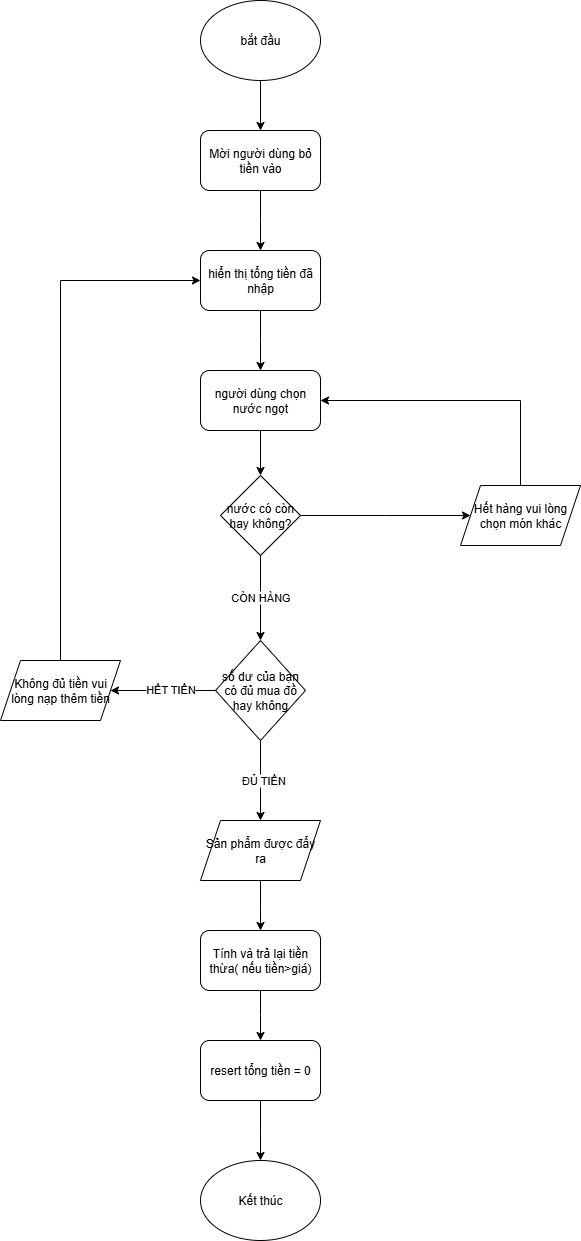

The diagram above was exported from draw.io. Its source (the exported page's mxGraphModel, read from the mxfile embedded in the PNG):
<mxGraphModel dx="1042" dy="562" grid="1" gridSize="10" guides="1" tooltips="1" connect="1" arrows="1" fold="1" page="1" pageScale="1" pageWidth="827" pageHeight="1169" math="0" shadow="0">
  <root>
    <mxCell id="0" />
    <mxCell id="1" parent="0" />
    <mxCell id="kyVS-UkfhDe96IeaZBcf-13" style="edgeStyle=orthogonalEdgeStyle;rounded=0;orthogonalLoop=1;jettySize=auto;html=1;entryX=0.5;entryY=0;entryDx=0;entryDy=0;" parent="1" source="kyVS-UkfhDe96IeaZBcf-1" target="kyVS-UkfhDe96IeaZBcf-2" edge="1">
      <mxGeometry relative="1" as="geometry" />
    </mxCell>
    <mxCell id="kyVS-UkfhDe96IeaZBcf-1" value="bắt đầu" style="ellipse;whiteSpace=wrap;html=1;" parent="1" vertex="1">
      <mxGeometry x="340" y="30" width="120" height="80" as="geometry" />
    </mxCell>
    <mxCell id="kyVS-UkfhDe96IeaZBcf-14" style="edgeStyle=orthogonalEdgeStyle;rounded=0;orthogonalLoop=1;jettySize=auto;html=1;" parent="1" source="kyVS-UkfhDe96IeaZBcf-2" edge="1">
      <mxGeometry relative="1" as="geometry">
        <mxPoint x="400" y="280" as="targetPoint" />
      </mxGeometry>
    </mxCell>
    <mxCell id="kyVS-UkfhDe96IeaZBcf-2" value="Mời người dùng bỏ tiền vào" style="rounded=1;whiteSpace=wrap;html=1;" parent="1" vertex="1">
      <mxGeometry x="340" y="160" width="120" height="60" as="geometry" />
    </mxCell>
    <mxCell id="kyVS-UkfhDe96IeaZBcf-16" style="edgeStyle=orthogonalEdgeStyle;rounded=0;orthogonalLoop=1;jettySize=auto;html=1;exitX=0.5;exitY=1;exitDx=0;exitDy=0;entryX=0.5;entryY=0;entryDx=0;entryDy=0;" parent="1" source="kyVS-UkfhDe96IeaZBcf-3" target="kyVS-UkfhDe96IeaZBcf-9" edge="1">
      <mxGeometry relative="1" as="geometry" />
    </mxCell>
    <mxCell id="kyVS-UkfhDe96IeaZBcf-3" value="người dùng chọn nước ngọt" style="rounded=1;whiteSpace=wrap;html=1;" parent="1" vertex="1">
      <mxGeometry x="340" y="400" width="120" height="60" as="geometry" />
    </mxCell>
    <mxCell id="kyVS-UkfhDe96IeaZBcf-15" style="edgeStyle=orthogonalEdgeStyle;rounded=0;orthogonalLoop=1;jettySize=auto;html=1;" parent="1" source="kyVS-UkfhDe96IeaZBcf-5" edge="1">
      <mxGeometry relative="1" as="geometry">
        <mxPoint x="400" y="400" as="targetPoint" />
      </mxGeometry>
    </mxCell>
    <mxCell id="kyVS-UkfhDe96IeaZBcf-5" value="hiển thị tổng tiền đã nhập" style="rounded=1;whiteSpace=wrap;html=1;" parent="1" vertex="1">
      <mxGeometry x="340" y="280" width="120" height="60" as="geometry" />
    </mxCell>
    <mxCell id="kyVS-UkfhDe96IeaZBcf-23" style="edgeStyle=orthogonalEdgeStyle;rounded=0;orthogonalLoop=1;jettySize=auto;html=1;entryX=1;entryY=0.5;entryDx=0;entryDy=0;" parent="1" source="kyVS-UkfhDe96IeaZBcf-7" target="kyVS-UkfhDe96IeaZBcf-3" edge="1">
      <mxGeometry relative="1" as="geometry">
        <Array as="points">
          <mxPoint x="660" y="430" />
        </Array>
      </mxGeometry>
    </mxCell>
    <mxCell id="kyVS-UkfhDe96IeaZBcf-7" value="Hết hàng vui lòng chọn món khác" style="shape=parallelogram;perimeter=parallelogramPerimeter;whiteSpace=wrap;html=1;fixedSize=1;" parent="1" vertex="1">
      <mxGeometry x="600" y="515" width="120" height="60" as="geometry" />
    </mxCell>
    <mxCell id="kyVS-UkfhDe96IeaZBcf-17" style="edgeStyle=orthogonalEdgeStyle;rounded=0;orthogonalLoop=1;jettySize=auto;html=1;" parent="1" source="kyVS-UkfhDe96IeaZBcf-9" edge="1">
      <mxGeometry relative="1" as="geometry">
        <mxPoint x="400" y="670" as="targetPoint" />
      </mxGeometry>
    </mxCell>
    <mxCell id="kyVS-UkfhDe96IeaZBcf-18" value="CÒN HÀNG" style="edgeLabel;html=1;align=center;verticalAlign=middle;resizable=0;points=[];" parent="kyVS-UkfhDe96IeaZBcf-17" vertex="1" connectable="0">
      <mxGeometry x="-0.0316" y="-1" relative="1" as="geometry">
        <mxPoint as="offset" />
      </mxGeometry>
    </mxCell>
    <mxCell id="kyVS-UkfhDe96IeaZBcf-22" style="edgeStyle=orthogonalEdgeStyle;rounded=0;orthogonalLoop=1;jettySize=auto;html=1;" parent="1" source="kyVS-UkfhDe96IeaZBcf-9" edge="1">
      <mxGeometry relative="1" as="geometry">
        <mxPoint x="610" y="545" as="targetPoint" />
      </mxGeometry>
    </mxCell>
    <mxCell id="kyVS-UkfhDe96IeaZBcf-9" value="nước có còn hay không?" style="rhombus;whiteSpace=wrap;html=1;" parent="1" vertex="1">
      <mxGeometry x="360" y="505" width="80" height="80" as="geometry" />
    </mxCell>
    <mxCell id="kyVS-UkfhDe96IeaZBcf-25" style="edgeStyle=orthogonalEdgeStyle;rounded=0;orthogonalLoop=1;jettySize=auto;html=1;exitX=0.5;exitY=1;exitDx=0;exitDy=0;" parent="1" source="kyVS-UkfhDe96IeaZBcf-11" edge="1">
      <mxGeometry relative="1" as="geometry">
        <mxPoint x="400" y="850" as="targetPoint" />
      </mxGeometry>
    </mxCell>
    <mxCell id="kyVS-UkfhDe96IeaZBcf-27" value="ĐỦ TIỀN" style="edgeLabel;html=1;align=center;verticalAlign=middle;resizable=0;points=[];" parent="kyVS-UkfhDe96IeaZBcf-25" vertex="1" connectable="0">
      <mxGeometry x="0.0062" y="2" relative="1" as="geometry">
        <mxPoint y="-1" as="offset" />
      </mxGeometry>
    </mxCell>
    <mxCell id="kyVS-UkfhDe96IeaZBcf-29" style="edgeStyle=orthogonalEdgeStyle;rounded=0;orthogonalLoop=1;jettySize=auto;html=1;" parent="1" source="kyVS-UkfhDe96IeaZBcf-11" edge="1">
      <mxGeometry relative="1" as="geometry">
        <mxPoint x="250" y="720" as="targetPoint" />
      </mxGeometry>
    </mxCell>
    <mxCell id="kyVS-UkfhDe96IeaZBcf-30" value="HẾT TIỀN" style="edgeLabel;html=1;align=center;verticalAlign=middle;resizable=0;points=[];" parent="kyVS-UkfhDe96IeaZBcf-29" vertex="1" connectable="0">
      <mxGeometry x="-0.1166" y="-2" relative="1" as="geometry">
        <mxPoint x="1" as="offset" />
      </mxGeometry>
    </mxCell>
    <mxCell id="kyVS-UkfhDe96IeaZBcf-11" value="số dư của bạn có đủ mua đồ hay không" style="rhombus;whiteSpace=wrap;html=1;" parent="1" vertex="1">
      <mxGeometry x="355" y="670" width="90" height="100" as="geometry" />
    </mxCell>
    <mxCell id="Edo1FlEoo5nqo-HHH_GM-1" style="edgeStyle=orthogonalEdgeStyle;rounded=0;orthogonalLoop=1;jettySize=auto;html=1;" parent="1" source="kyVS-UkfhDe96IeaZBcf-26" edge="1">
      <mxGeometry relative="1" as="geometry">
        <mxPoint x="400" y="960" as="targetPoint" />
      </mxGeometry>
    </mxCell>
    <mxCell id="kyVS-UkfhDe96IeaZBcf-26" value="Sản phẩm được đẩy ra" style="shape=parallelogram;perimeter=parallelogramPerimeter;whiteSpace=wrap;html=1;fixedSize=1;" parent="1" vertex="1">
      <mxGeometry x="340" y="850" width="120" height="60" as="geometry" />
    </mxCell>
    <mxCell id="kyVS-UkfhDe96IeaZBcf-33" style="edgeStyle=orthogonalEdgeStyle;rounded=0;orthogonalLoop=1;jettySize=auto;html=1;entryX=0;entryY=0.5;entryDx=0;entryDy=0;" parent="1" source="kyVS-UkfhDe96IeaZBcf-31" target="kyVS-UkfhDe96IeaZBcf-5" edge="1">
      <mxGeometry relative="1" as="geometry">
        <Array as="points">
          <mxPoint x="200" y="310" />
        </Array>
      </mxGeometry>
    </mxCell>
    <mxCell id="kyVS-UkfhDe96IeaZBcf-31" value="Không đủ tiền vui lòng nạp thêm tiền" style="shape=parallelogram;perimeter=parallelogramPerimeter;whiteSpace=wrap;html=1;fixedSize=1;" parent="1" vertex="1">
      <mxGeometry x="140" y="690" width="120" height="60" as="geometry" />
    </mxCell>
    <mxCell id="Edo1FlEoo5nqo-HHH_GM-5" style="edgeStyle=orthogonalEdgeStyle;rounded=0;orthogonalLoop=1;jettySize=auto;html=1;" parent="1" source="Edo1FlEoo5nqo-HHH_GM-2" edge="1">
      <mxGeometry relative="1" as="geometry">
        <mxPoint x="400" y="1070" as="targetPoint" />
      </mxGeometry>
    </mxCell>
    <mxCell id="Edo1FlEoo5nqo-HHH_GM-2" value="Tính và trả lại tiền thừa( nếu tiền&amp;gt;giá)" style="rounded=1;whiteSpace=wrap;html=1;" parent="1" vertex="1">
      <mxGeometry x="340" y="960" width="120" height="60" as="geometry" />
    </mxCell>
    <mxCell id="Edo1FlEoo5nqo-HHH_GM-6" style="edgeStyle=orthogonalEdgeStyle;rounded=0;orthogonalLoop=1;jettySize=auto;html=1;" parent="1" source="Edo1FlEoo5nqo-HHH_GM-3" edge="1">
      <mxGeometry relative="1" as="geometry">
        <mxPoint x="400" y="1190" as="targetPoint" />
      </mxGeometry>
    </mxCell>
    <mxCell id="Edo1FlEoo5nqo-HHH_GM-3" value="resert tổng tiền = 0" style="rounded=1;whiteSpace=wrap;html=1;" parent="1" vertex="1">
      <mxGeometry x="340" y="1070" width="120" height="60" as="geometry" />
    </mxCell>
    <mxCell id="Edo1FlEoo5nqo-HHH_GM-7" value="Kết thúc" style="ellipse;whiteSpace=wrap;html=1;" parent="1" vertex="1">
      <mxGeometry x="340" y="1190" width="120" height="80" as="geometry" />
    </mxCell>
  </root>
</mxGraphModel>